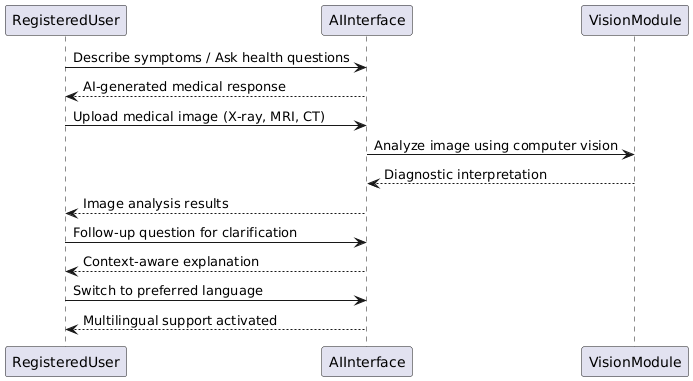

The diagram above was rendered by PlantUML. Its source (embedded in the PNG):
@startuml
RegisteredUser -> AIInterface: Describe symptoms / Ask health questions  
AIInterface --> RegisteredUser: AI-generated medical response  

RegisteredUser -> AIInterface: Upload medical image (X-ray, MRI, CT)  
AIInterface -> VisionModule: Analyze image using computer vision  
VisionModule --> AIInterface: Diagnostic interpretation  
AIInterface --> RegisteredUser: Image analysis results  

RegisteredUser -> AIInterface: Follow-up question for clarification  
AIInterface --> RegisteredUser: Context-aware explanation  

RegisteredUser -> AIInterface: Switch to preferred language  
AIInterface --> RegisteredUser: Multilingual support activated
@enduml